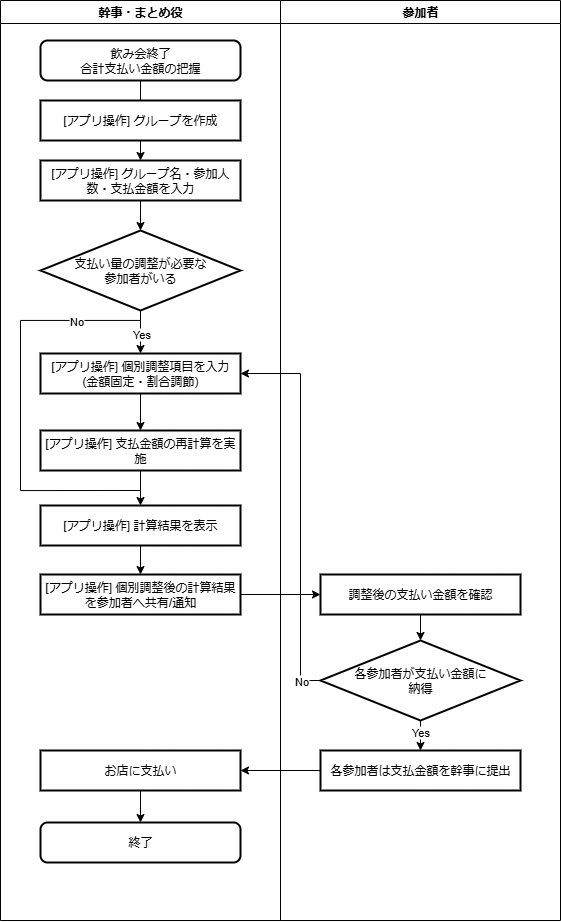

The diagram above was exported from draw.io. Its source (the exported page's mxGraphModel, read from the mxfile embedded in the PNG):
<mxGraphModel dx="1092" dy="587" grid="1" gridSize="10" guides="1" tooltips="1" connect="1" arrows="1" fold="1" page="1" pageScale="1" pageWidth="827" pageHeight="1169" math="0" shadow="0">
  <root>
    <mxCell id="0" />
    <mxCell id="1" parent="0" />
    <mxCell id="-nS3WrP1ut2kfaQxKN1v-1" value="幹事・まとめ役" style="swimlane;" parent="1" vertex="1">
      <mxGeometry x="80" y="40" width="280" height="920" as="geometry" />
    </mxCell>
    <mxCell id="-nS3WrP1ut2kfaQxKN1v-13" value="" style="edgeStyle=orthogonalEdgeStyle;rounded=0;orthogonalLoop=1;jettySize=auto;html=1;" parent="-nS3WrP1ut2kfaQxKN1v-1" source="-nS3WrP1ut2kfaQxKN1v-3" target="-nS3WrP1ut2kfaQxKN1v-5" edge="1">
      <mxGeometry relative="1" as="geometry" />
    </mxCell>
    <mxCell id="-nS3WrP1ut2kfaQxKN1v-3" value="飲み会終了&lt;br&gt;合計支払い金額の把握" style="rounded=1;whiteSpace=wrap;html=1;absoluteArcSize=1;arcSize=14;strokeWidth=2;" parent="-nS3WrP1ut2kfaQxKN1v-1" vertex="1">
      <mxGeometry x="40" y="40" width="200" height="40" as="geometry" />
    </mxCell>
    <mxCell id="-nS3WrP1ut2kfaQxKN1v-4" value="[アプリ操作] グループ&lt;span style=&quot;background-color: transparent; color: light-dark(rgb(0, 0, 0), rgb(255, 255, 255));&quot;&gt;を作成&lt;/span&gt;" style="rounded=0;whiteSpace=wrap;html=1;absoluteArcSize=1;arcSize=14;strokeWidth=2;" parent="-nS3WrP1ut2kfaQxKN1v-1" vertex="1">
      <mxGeometry x="40" y="100" width="200" height="40" as="geometry" />
    </mxCell>
    <mxCell id="-nS3WrP1ut2kfaQxKN1v-14" value="" style="edgeStyle=orthogonalEdgeStyle;rounded=0;orthogonalLoop=1;jettySize=auto;html=1;" parent="-nS3WrP1ut2kfaQxKN1v-1" source="-nS3WrP1ut2kfaQxKN1v-5" target="-nS3WrP1ut2kfaQxKN1v-6" edge="1">
      <mxGeometry relative="1" as="geometry" />
    </mxCell>
    <mxCell id="-nS3WrP1ut2kfaQxKN1v-5" value="[アプリ操作] グループ名・参加人数・支払金額を入力" style="rounded=0;whiteSpace=wrap;html=1;absoluteArcSize=1;arcSize=14;strokeWidth=2;" parent="-nS3WrP1ut2kfaQxKN1v-1" vertex="1">
      <mxGeometry x="40" y="160" width="200" height="40" as="geometry" />
    </mxCell>
    <mxCell id="-nS3WrP1ut2kfaQxKN1v-10" value="" style="edgeStyle=orthogonalEdgeStyle;rounded=0;orthogonalLoop=1;jettySize=auto;html=1;endArrow=none;endFill=0;" parent="-nS3WrP1ut2kfaQxKN1v-1" source="-nS3WrP1ut2kfaQxKN1v-6" edge="1">
      <mxGeometry relative="1" as="geometry">
        <mxPoint x="140" y="490" as="targetPoint" />
        <Array as="points">
          <mxPoint x="140" y="320" />
          <mxPoint x="20" y="320" />
          <mxPoint x="20" y="490" />
        </Array>
      </mxGeometry>
    </mxCell>
    <mxCell id="ALnpyHXO3Uof6fs2yUtS-27" value="No" style="edgeLabel;html=1;align=center;verticalAlign=middle;resizable=0;points=[];" parent="-nS3WrP1ut2kfaQxKN1v-10" vertex="1" connectable="0">
      <mxGeometry x="-0.6466" relative="1" as="geometry">
        <mxPoint as="offset" />
      </mxGeometry>
    </mxCell>
    <mxCell id="-nS3WrP1ut2kfaQxKN1v-6" value="支払い量の調整が必要な&lt;br&gt;参加者がいる" style="strokeWidth=2;html=1;shape=mxgraph.flowchart.decision;whiteSpace=wrap;" parent="-nS3WrP1ut2kfaQxKN1v-1" vertex="1">
      <mxGeometry x="40" y="230" width="200" height="80" as="geometry" />
    </mxCell>
    <mxCell id="-nS3WrP1ut2kfaQxKN1v-23" value="[アプリ操作] 計算結果を表示" style="rounded=0;whiteSpace=wrap;html=1;absoluteArcSize=1;arcSize=14;strokeWidth=2;" parent="-nS3WrP1ut2kfaQxKN1v-1" vertex="1">
      <mxGeometry x="40" y="505" width="200" height="40" as="geometry" />
    </mxCell>
    <mxCell id="ALnpyHXO3Uof6fs2yUtS-10" value="" style="edgeStyle=orthogonalEdgeStyle;rounded=0;orthogonalLoop=1;jettySize=auto;html=1;" parent="-nS3WrP1ut2kfaQxKN1v-1" source="ALnpyHXO3Uof6fs2yUtS-3" target="ALnpyHXO3Uof6fs2yUtS-9" edge="1">
      <mxGeometry relative="1" as="geometry" />
    </mxCell>
    <mxCell id="ALnpyHXO3Uof6fs2yUtS-3" value="お店に支払い" style="whiteSpace=wrap;html=1;rounded=0;absoluteArcSize=1;arcSize=14;strokeWidth=2;" parent="-nS3WrP1ut2kfaQxKN1v-1" vertex="1">
      <mxGeometry x="40" y="750" width="200" height="40" as="geometry" />
    </mxCell>
    <mxCell id="ALnpyHXO3Uof6fs2yUtS-9" value="終了" style="whiteSpace=wrap;html=1;rounded=1;absoluteArcSize=1;arcSize=14;strokeWidth=2;" parent="-nS3WrP1ut2kfaQxKN1v-1" vertex="1">
      <mxGeometry x="40" y="822" width="200" height="40" as="geometry" />
    </mxCell>
    <mxCell id="ALnpyHXO3Uof6fs2yUtS-24" value="" style="edgeStyle=orthogonalEdgeStyle;rounded=0;orthogonalLoop=1;jettySize=auto;html=1;" parent="-nS3WrP1ut2kfaQxKN1v-1" source="-nS3WrP1ut2kfaQxKN1v-21" target="ALnpyHXO3Uof6fs2yUtS-23" edge="1">
      <mxGeometry relative="1" as="geometry" />
    </mxCell>
    <mxCell id="-nS3WrP1ut2kfaQxKN1v-21" value="[アプリ操作] 個別調整項目を入力&lt;br&gt;(金額固定・割合調節)" style="rounded=0;whiteSpace=wrap;html=1;strokeWidth=2;" parent="-nS3WrP1ut2kfaQxKN1v-1" vertex="1">
      <mxGeometry x="40" y="353" width="200" height="40" as="geometry" />
    </mxCell>
    <mxCell id="-nS3WrP1ut2kfaQxKN1v-22" value="" style="edgeStyle=orthogonalEdgeStyle;rounded=0;orthogonalLoop=1;jettySize=auto;html=1;" parent="-nS3WrP1ut2kfaQxKN1v-1" source="-nS3WrP1ut2kfaQxKN1v-6" target="-nS3WrP1ut2kfaQxKN1v-21" edge="1">
      <mxGeometry relative="1" as="geometry" />
    </mxCell>
    <mxCell id="ALnpyHXO3Uof6fs2yUtS-21" value="Yes" style="edgeLabel;html=1;align=center;verticalAlign=middle;resizable=0;points=[];" parent="-nS3WrP1ut2kfaQxKN1v-22" vertex="1" connectable="0">
      <mxGeometry x="0.0839" relative="1" as="geometry">
        <mxPoint as="offset" />
      </mxGeometry>
    </mxCell>
    <mxCell id="ALnpyHXO3Uof6fs2yUtS-23" value="[アプリ操作] 支払金額の再計算を実施" style="rounded=0;whiteSpace=wrap;html=1;strokeWidth=2;" parent="-nS3WrP1ut2kfaQxKN1v-1" vertex="1">
      <mxGeometry x="40" y="430" width="200" height="40" as="geometry" />
    </mxCell>
    <mxCell id="ALnpyHXO3Uof6fs2yUtS-26" value="" style="edgeStyle=orthogonalEdgeStyle;rounded=0;orthogonalLoop=1;jettySize=auto;html=1;entryX=0.5;entryY=0;entryDx=0;entryDy=0;" parent="-nS3WrP1ut2kfaQxKN1v-1" source="ALnpyHXO3Uof6fs2yUtS-23" target="-nS3WrP1ut2kfaQxKN1v-23" edge="1">
      <mxGeometry relative="1" as="geometry">
        <mxPoint x="140" y="510" as="targetPoint" />
      </mxGeometry>
    </mxCell>
    <mxCell id="3CtEIimDd-_pU02D69PX-13" value="" style="edgeStyle=orthogonalEdgeStyle;rounded=0;orthogonalLoop=1;jettySize=auto;html=1;entryX=1;entryY=0.5;entryDx=0;entryDy=0;" edge="1" parent="-nS3WrP1ut2kfaQxKN1v-1" target="-nS3WrP1ut2kfaQxKN1v-21">
      <mxGeometry relative="1" as="geometry">
        <mxPoint x="320.07142857142856" y="680.0185714285714" as="sourcePoint" />
        <mxPoint x="250" y="369.99" as="targetPoint" />
        <Array as="points">
          <mxPoint x="300" y="680" />
          <mxPoint x="300" y="373" />
        </Array>
      </mxGeometry>
    </mxCell>
    <mxCell id="3CtEIimDd-_pU02D69PX-15" value="No" style="edgeLabel;html=1;align=center;verticalAlign=middle;resizable=0;points=[];" vertex="1" connectable="0" parent="3CtEIimDd-_pU02D69PX-13">
      <mxGeometry x="-0.8953" relative="1" as="geometry">
        <mxPoint as="offset" />
      </mxGeometry>
    </mxCell>
    <mxCell id="-nS3WrP1ut2kfaQxKN1v-2" value="参加者" style="swimlane;" parent="1" vertex="1">
      <mxGeometry x="360" y="40" width="280" height="920" as="geometry" />
    </mxCell>
    <mxCell id="3CtEIimDd-_pU02D69PX-5" value="" style="edgeStyle=orthogonalEdgeStyle;rounded=0;orthogonalLoop=1;jettySize=auto;html=1;" edge="1" parent="-nS3WrP1ut2kfaQxKN1v-2" source="ALnpyHXO3Uof6fs2yUtS-1" target="3CtEIimDd-_pU02D69PX-4">
      <mxGeometry relative="1" as="geometry" />
    </mxCell>
    <mxCell id="ALnpyHXO3Uof6fs2yUtS-1" value="調整後の支払い金額を確認" style="whiteSpace=wrap;html=1;rounded=0;absoluteArcSize=1;arcSize=14;strokeWidth=2;" parent="-nS3WrP1ut2kfaQxKN1v-2" vertex="1">
      <mxGeometry x="40" y="574" width="200" height="40" as="geometry" />
    </mxCell>
    <mxCell id="3CtEIimDd-_pU02D69PX-7" value="" style="edgeStyle=orthogonalEdgeStyle;rounded=0;orthogonalLoop=1;jettySize=auto;html=1;" edge="1" parent="-nS3WrP1ut2kfaQxKN1v-2" source="3CtEIimDd-_pU02D69PX-4" target="3CtEIimDd-_pU02D69PX-6">
      <mxGeometry relative="1" as="geometry" />
    </mxCell>
    <mxCell id="3CtEIimDd-_pU02D69PX-9" value="Yes" style="edgeLabel;html=1;align=center;verticalAlign=middle;resizable=0;points=[];" vertex="1" connectable="0" parent="3CtEIimDd-_pU02D69PX-7">
      <mxGeometry x="0.2687" y="-1" relative="1" as="geometry">
        <mxPoint as="offset" />
      </mxGeometry>
    </mxCell>
    <mxCell id="3CtEIimDd-_pU02D69PX-4" value="各参加者が支払い金額に&lt;br&gt;納得" style="rhombus;whiteSpace=wrap;html=1;rounded=0;absoluteArcSize=1;arcSize=14;strokeWidth=2;" vertex="1" parent="-nS3WrP1ut2kfaQxKN1v-2">
      <mxGeometry x="40" y="640" width="200" height="80" as="geometry" />
    </mxCell>
    <mxCell id="3CtEIimDd-_pU02D69PX-6" value="各参加者は支払金額を幹事に提出" style="whiteSpace=wrap;html=1;rounded=0;absoluteArcSize=1;arcSize=14;strokeWidth=2;" vertex="1" parent="-nS3WrP1ut2kfaQxKN1v-2">
      <mxGeometry x="40" y="750" width="200" height="40" as="geometry" />
    </mxCell>
    <mxCell id="3CtEIimDd-_pU02D69PX-3" value="" style="edgeStyle=orthogonalEdgeStyle;rounded=0;orthogonalLoop=1;jettySize=auto;html=1;" edge="1" parent="1" source="ALnpyHXO3Uof6fs2yUtS-11" target="ALnpyHXO3Uof6fs2yUtS-1">
      <mxGeometry relative="1" as="geometry" />
    </mxCell>
    <mxCell id="ALnpyHXO3Uof6fs2yUtS-11" value="[アプリ操作] 個別調整後の計算結果を参加者へ共有/通知 " style="rounded=0;whiteSpace=wrap;html=1;strokeWidth=2;" parent="1" vertex="1">
      <mxGeometry x="120" y="614" width="200" height="40" as="geometry" />
    </mxCell>
    <mxCell id="ALnpyHXO3Uof6fs2yUtS-16" value="" style="edgeStyle=orthogonalEdgeStyle;rounded=0;orthogonalLoop=1;jettySize=auto;html=1;entryX=0.5;entryY=0;entryDx=0;entryDy=0;exitX=0.5;exitY=1;exitDx=0;exitDy=0;" parent="1" source="-nS3WrP1ut2kfaQxKN1v-23" target="ALnpyHXO3Uof6fs2yUtS-11" edge="1">
      <mxGeometry relative="1" as="geometry">
        <mxPoint x="400" y="515" as="sourcePoint" />
        <mxPoint x="400" y="585" as="targetPoint" />
      </mxGeometry>
    </mxCell>
    <mxCell id="3CtEIimDd-_pU02D69PX-16" value="" style="edgeStyle=orthogonalEdgeStyle;rounded=0;orthogonalLoop=1;jettySize=auto;html=1;" edge="1" parent="1" source="3CtEIimDd-_pU02D69PX-6" target="ALnpyHXO3Uof6fs2yUtS-3">
      <mxGeometry relative="1" as="geometry" />
    </mxCell>
  </root>
</mxGraphModel>